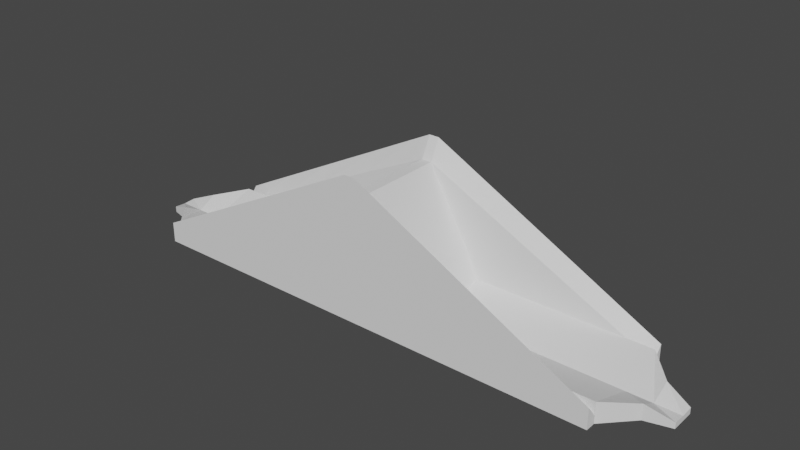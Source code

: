 # Source: seesaw.blend  (saved by Blender 2.93.21; exported with 4.5.12 LTS)
import bpy
from mathutils import Matrix  # noqa: F401  (used for matrix-valued properties, if any)

bpy.ops.wm.read_factory_settings(use_empty=True)
scene = bpy.context.scene
scene.name = 'Scene'

# ---- collections
col_collection = bpy.data.collections.new('Collection'); scene.collection.children.link(col_collection)

# ---- world
world_world = bpy.data.worlds.new('World'); scene.world = world_world
world_world.use_nodes = True; world_world.node_tree.nodes.clear()
_N = world_world.node_tree.nodes; _L = world_world.node_tree.links
n0 = _N.new('ShaderNodeOutputWorld'); n0.name = 'World Output'; n0.location = (300, 300)
n1 = _N.new('ShaderNodeBackground'); n1.name = 'Background'; n1.location = (10, 300)
n1.inputs[0].default_value = (0.05088, 0.05088, 0.05088, 1.0)
_L.new(n1.outputs[0], n0.inputs[0])
n0.is_active_output = True
world_world.color = (0.05088, 0.05088, 0.05088)
world_world.use_sun_shadow = False
world_world.sun_shadow_jitter_overblur = 0.0

# ---- meshes
me_seesaw = bpy.data.meshes.new('Seesaw')
me_seesaw.from_pydata([(-6.723, 11.0, 15.0), (-6.25, 12.75, 15.0), (-5.602, 12.75, 15.0), (-7.5, 11.0, 15.0), (-4.705, 11.0, 15.0), (-3.921, 12.75, 15.0), (-1.75, 12.75, 15.0), (-1.75, 11.0, 15.0), (1.75, 11.0, 15.0), (1.75, 12.45, 15.0), (4.063, 11.0, 15.0), (5.263, 12.75, 15.0), (6.316, 11.0, 15.0), (1.75, 12.75, 15.0), (7.5, 11.0, 15.0), (6.25, 12.75, 15.0), (7.5, 11.0, 14.64), (6.25, 12.75, 14.69), (7.5, 11.0, 13.24), (6.25, 12.75, 13.46), (7.5, 11.0, 11.13), (6.25, 12.75, 11.61), (7.5, 11.0, 8.69), (6.25, 12.75, 9.479), (7.5, 11.0, 6.297), (6.25, 12.75, 7.384), (7.5, 11.0, 4.328), (6.25, 12.75, 5.662), (7.5, 11.0, 3.163), (6.25, 12.75, 4.643), (7.5, 11.0, 3.0), (6.25, 12.75, 4.5), (5.839, 11.0, 3.0), (4.866, 12.75, 4.5), (3.379, 11.0, 3.0), (2.816, 12.75, 4.5), (0.3878, 11.0, 3.0), (0.3231, 12.75, 4.5), (-2.663, 11.0, 3.0), (-2.219, 12.75, 4.5), (-5.3, 11.0, 3.0), (-4.417, 12.75, 4.5), (-7.052, 11.0, 3.0), (-5.876, 12.75, 4.5), (-7.5, 11.0, 3.0), (-6.25, 12.75, 4.5), (-7.5, 11.0, 3.947), (-6.25, 12.75, 5.329), (-7.5, 11.0, 5.75), (-6.25, 12.75, 6.906), (-7.5, 11.0, 8.072), (-6.25, 12.75, 8.938), (-7.5, 11.0, 10.54), (-6.25, 12.75, 11.09), (-7.5, 11.0, 12.76), (-6.25, 12.75, 13.04), (-7.5, 11.0, 14.38), (-6.25, 12.75, 14.46), (-5.0, 14.5, 15.0), (-4.482, 14.5, 15.0), (-3.137, 14.5, 15.0), (-1.75, 13.31, 15.0), (-1.28, 14.5, 15.0), (0.7731, 14.5, 15.0), (-0.846, 13.31, 15.0), (2.708, 14.5, 15.0), (1.417, 13.31, 15.0), (1.75, 13.31, 15.0), (4.211, 14.5, 15.0), (5.0, 14.5, 15.0), (5.0, 14.5, 14.73), (5.0, 14.5, 13.68), (5.0, 14.5, 12.1), (5.0, 14.5, 10.27), (5.0, 14.5, 8.472), (5.0, 14.5, 6.996), (5.0, 14.5, 6.123), (5.0, 14.5, 6.0), (3.893, 14.5, 6.0), (2.253, 14.5, 6.0), (0.2585, 14.5, 6.0), (-1.775, 14.5, 6.0), (-3.533, 14.5, 6.0), (-4.701, 14.5, 6.0), (-5.0, 14.5, 6.0), (-5.0, 14.5, 6.71), (-5.0, 14.5, 8.062), (-5.0, 14.5, 9.804), (-5.0, 14.5, 11.65), (-5.0, 14.5, 13.32), (-5.0, 14.5, 14.53), (-1.75, 11.0, 13.74), (-1.178, 11.0, 5.86), (-1.912, 11.0, 5.86), (-1.75, 11.0, 13.04), (1.75, 11.0, 13.57), (1.75, 11.0, 12.67), (1.75, 11.0, 5.86), (1.75, 13.31, 5.86), (-1.75, 13.31, 5.86), (-4.591, 9.0, 17.26), (-1.0, 11.0, 23.0), (-4.591, 11.0, 21.15), (-1.0, 9.0, 19.0), (-13.5, 9.0, 12.96), (-13.5, 11.0, 16.54), (-24.93, 9.0, 7.431), (-24.93, 11.0, 10.64), (-36.07, 9.0, 2.042), (-36.07, 11.0, 4.885), (-44.14, 9.0, -1.86), (-44.14, 11.0, 0.7179), (-46.5, 9.0, -3.0), (-46.5, 11.0, -0.5), (-46.5, 9.0, -3.166), (-46.5, 11.0, -0.9428), (-46.5, 9.0, -3.484), (-46.5, 11.0, -1.79), (-46.5, 9.0, -3.866), (-46.5, 11.0, -2.809), (-46.5, 9.0, -4.221), (-46.5, 11.0, -3.755), (-46.5, 9.0, -4.455), (-46.5, 11.0, -4.38), (-46.5, 9.0, -4.5), (-46.5, 11.0, -4.5), (-39.68, 9.0, -4.5), (-39.68, 11.0, -4.5), (-29.2, 9.0, -4.5), (-29.2, 11.0, -4.5), (-17.3, 9.0, -4.5), (-17.3, 11.0, -4.5), (-7.32, 9.0, -4.5), (-6.82, 11.0, -4.5), (2.204e-15, 9.0, -4.5), (2.449e-15, 11.0, -4.5), (2.204e-15, 9.0, 5.433), (2.449e-15, 11.0, 0.6236), (2.449e-15, 11.0, 7.124), (2.204e-15, 9.0, -0.1216), (2.204e-15, 9.0, 11.42), (2.449e-15, 11.0, 14.13), (2.204e-15, 9.0, 16.4), (2.449e-15, 11.0, 19.96), (2.204e-15, 9.0, 19.0), (2.449e-15, 11.0, 23.0), (-0.05183, 9.0, 19.0), (-0.05183, 11.0, 23.0), (-0.2292, 9.0, 19.0), (-0.2292, 11.0, 23.0), (-0.4741, 9.0, 19.0), (-0.4741, 11.0, 23.0), (-0.7253, 9.0, 19.0), (-0.7253, 11.0, 23.0), (-0.9211, 9.0, 19.0), (-0.9211, 11.0, 23.0), (2.204e-15, 9.0, -3.798), (2.449e-15, 11.0, -3.678), (4.591, 9.0, 17.26), (1.0, 11.0, 23.0), (1.0, 9.0, 19.0), (4.591, 11.0, 21.15), (13.5, 9.0, 12.96), (13.5, 11.0, 16.54), (24.93, 9.0, 7.431), (24.93, 11.0, 10.64), (36.07, 9.0, 2.042), (36.07, 11.0, 4.885), (44.14, 9.0, -1.86), (44.14, 11.0, 0.7179), (46.5, 9.0, -3.0), (46.5, 11.0, -0.5), (46.5, 9.0, -3.166), (46.5, 11.0, -0.9428), (46.5, 9.0, -3.484), (46.5, 11.0, -1.79), (46.5, 9.0, -3.866), (46.5, 11.0, -2.809), (46.5, 9.0, -4.221), (46.5, 11.0, -3.755), (46.5, 9.0, -4.455), (46.5, 11.0, -4.38), (46.5, 9.0, -4.5), (46.5, 11.0, -4.5), (39.68, 9.0, -4.5), (39.68, 11.0, -4.5), (29.2, 9.0, -4.5), (29.2, 11.0, -4.5), (17.3, 9.0, -4.5), (17.3, 11.0, -4.5), (7.22, 9.0, -4.5), (6.82, 11.0, -4.5), (0.05183, 9.0, 19.0), (0.05183, 11.0, 23.0), (0.2292, 9.0, 19.0), (0.2292, 11.0, 23.0), (0.4741, 9.0, 19.0), (0.4741, 11.0, 23.0), (0.7253, 9.0, 19.0), (0.7253, 11.0, 23.0), (0.9211, 9.0, 19.0), (0.9211, 11.0, 23.0), (-1.0, 9.0, 2.0), (-0.5568, -9.0, -4.5), (-1.0, -9.0, 2.0), (-0.5568, 9.0, -4.5), (4.441e-16, -9.0, -4.5), (2.648e-15, 9.0, -4.5), (1.336e-15, -9.0, 19.0), (3.54e-15, 9.0, 19.0), (-1.0, -9.0, 19.0), (-9.0, -9.0, 5.067), (-9.0, 9.0, 5.067), (-11.5, -9.0, -0.5), (-11.5, 9.0, -0.5), (-46.5, -9.0, -0.5), (-46.5, 9.0, -0.5), (-46.5, -9.0, -4.5), (-7.0, -9.0, -4.5), (-7.0, 9.0, -4.5), (4.591, -9.0, 17.26), (1.0, -11.0, 23.0), (4.591, -11.0, 21.15), (1.0, -9.0, 19.0), (13.5, -9.0, 12.96), (13.5, -11.0, 16.54), (24.93, -9.0, 7.431), (24.93, -11.0, 10.64), (36.07, -9.0, 2.042), (36.07, -11.0, 4.885), (44.14, -9.0, -1.86), (44.14, -11.0, 0.7179), (46.5, -9.0, -3.0), (46.5, -11.0, -0.5), (46.5, -9.0, -3.166), (46.5, -11.0, -0.9428), (46.5, -9.0, -3.484), (46.5, -11.0, -1.79), (46.5, -9.0, -3.866), (46.5, -11.0, -2.809), (46.5, -9.0, -4.221), (46.5, -11.0, -3.755), (46.5, -9.0, -4.455), (46.5, -11.0, -4.38), (46.5, -9.0, -4.5), (46.5, -11.0, -4.5), (39.68, -9.0, -4.5), (39.68, -11.0, -4.5), (29.2, -9.0, -4.5), (29.2, -11.0, -4.5), (17.3, -9.0, -4.5), (17.3, -11.0, -4.5), (7.22, -9.0, -4.5), (6.82, -11.0, -4.5), (7.348e-16, -9.0, -4.5), (7.348e-16, -11.0, -4.5), (7.348e-16, -9.0, -3.798), (7.348e-16, -11.0, -3.678), (7.348e-16, -9.0, -0.1216), (7.348e-16, -9.0, 5.433), (7.348e-16, -11.0, 0.6236), (7.348e-16, -11.0, 7.124), (7.348e-16, -9.0, 11.42), (7.348e-16, -9.0, 16.4), (7.348e-16, -11.0, 14.13), (7.348e-16, -11.0, 19.96), (7.348e-16, -9.0, 19.0), (7.348e-16, -11.0, 23.0), (0.05183, -9.0, 19.0), (0.05183, -11.0, 23.0), (0.2292, -9.0, 19.0), (0.2292, -11.0, 23.0), (0.4741, -9.0, 19.0), (0.4741, -11.0, 23.0), (0.7253, -9.0, 19.0), (0.7253, -11.0, 23.0), (0.9211, -9.0, 19.0), (0.9211, -11.0, 23.0), (-4.591, -9.0, 17.26), (-1.0, -11.0, 23.0), (-4.591, -11.0, 21.15), (-13.5, -9.0, 12.96), (-13.5, -11.0, 16.54), (-24.93, -9.0, 7.431), (-24.93, -11.0, 10.64), (-36.07, -9.0, 2.042), (-36.07, -11.0, 4.885), (-44.14, -9.0, -1.86), (-44.14, -11.0, 0.7179), (-46.5, -9.0, -3.0), (-46.5, -11.0, -0.5), (-46.5, -9.0, -3.166), (-46.5, -11.0, -0.9428), (-46.5, -9.0, -3.484), (-46.5, -11.0, -1.79), (-46.5, -9.0, -3.866), (-46.5, -11.0, -2.809), (-46.5, -9.0, -4.221), (-46.5, -11.0, -3.755), (-46.5, -9.0, -4.455), (-46.5, -11.0, -4.38), (-46.5, -11.0, -4.5), (-39.68, -9.0, -4.5), (-39.68, -11.0, -4.5), (-29.2, -9.0, -4.5), (-29.2, -11.0, -4.5), (-17.3, -9.0, -4.5), (-17.3, -11.0, -4.5), (-7.32, -9.0, -4.5), (-6.82, -11.0, -4.5), (-0.05183, -9.0, 19.0), (-0.05183, -11.0, 23.0), (-0.2292, -9.0, 19.0), (-0.2292, -11.0, 23.0), (-0.4741, -9.0, 19.0), (-0.4741, -11.0, 23.0), (-0.7253, -9.0, 19.0), (-0.7253, -11.0, 23.0), (-0.9211, -9.0, 19.0), (-0.9211, -11.0, 23.0), (1.0, -9.0, 2.0), (0.5568, 9.0, -4.5), (1.0, 9.0, 2.0), (0.5568, -9.0, -4.5), (2.907e-16, 9.0, -4.5), (2.907e-16, -9.0, -4.5), (-6.009e-16, 9.0, 19.0), (-6.009e-16, -9.0, 19.0), (9.0, 9.0, 5.067), (9.0, -9.0, 5.067), (11.5, 9.0, -0.5), (11.5, -9.0, -0.5), (46.5, 9.0, -0.5), (46.5, -9.0, -0.5), (7.0, 9.0, -4.5), (7.0, -9.0, -4.5), (-11.5, 0.0, -3.5), (-46.5, 0.0, -3.5), (11.5, 0.0, -3.5), (46.5, 0.0, -3.5), (46.5, 0.0, -4.5), (-46.5, 0.0, -4.5), (51.5, -3.71, -4.5), (51.5, -3.71, -1.465), (51.5, 0.0, -4.5), (51.5, 3.71, -4.5), (51.5, 3.71, -1.465), (51.5, 0.0, -3.5), (56.35, -2.398, -4.5), (56.35, -2.398, -3.349), (56.35, 0.0, -4.5), (56.35, 2.398, -4.5), (56.35, 2.398, -3.349), (56.35, 0.0, -3.5), (-51.5, 3.71, -4.5), (-51.5, 3.71, -1.465), (-51.5, -4.502e-06, -4.5), (-51.5, -3.71, -4.5), (-51.5, -3.71, -1.465), (-51.5, -4.502e-06, -3.5), (-56.35, 2.398, -4.5), (-56.35, 2.398, -3.349), (-56.35, -4.926e-06, -4.5), (-56.35, -2.398, -4.5), (-56.35, -2.398, -3.349), (-56.35, -4.926e-06, -3.5), (7.348e-16, -8.3, -4.5), (-7.32, -8.3, -4.5), (7.348e-16, -8.3, -3.798), (7.348e-16, -8.3, -0.1216), (7.348e-16, -8.3, 5.433), (7.22, -8.3, -4.5), (2.204e-15, 8.3, -3.798), (7.22, 8.3, -4.5), (-7.32, 8.3, -4.5), (2.204e-15, 8.3, -4.5), (2.204e-15, 8.3, 5.433), (2.204e-15, 8.3, -0.1216)], [], [(0, 1, 2), (0, 3, 1), (4, 2, 5), (4, 0, 2), (4, 6, 7), (4, 5, 6), (8, 9, 10), (11, 12, 13), (9, 12, 10), (9, 13, 12), (14, 11, 15), (14, 12, 11), (16, 15, 17), (16, 14, 15), (18, 17, 19), (18, 16, 17), (20, 19, 21), (20, 18, 19), (22, 21, 23), (22, 20, 21), (24, 23, 25), (24, 22, 23), (26, 25, 27), (26, 24, 25), (28, 27, 29), (28, 26, 27), (30, 29, 31), (30, 28, 29), (32, 31, 33), (32, 30, 31), (34, 33, 35), (34, 32, 33), (36, 35, 37), (36, 34, 35), (38, 37, 39), (38, 36, 37), (40, 39, 41), (40, 38, 39), (42, 41, 43), (42, 40, 41), (44, 43, 45), (44, 42, 43), (46, 45, 47), (46, 44, 45), (48, 47, 49), (48, 46, 47), (50, 49, 51), (50, 48, 49), (52, 51, 53), (52, 50, 51), (54, 53, 55), (54, 52, 53), (56, 55, 57), (56, 54, 55), (3, 57, 1), (3, 56, 57), (2, 58, 59), (2, 1, 58), (5, 59, 60), (5, 2, 59), (5, 61, 6), (61, 60, 62), (61, 5, 60), (65, 64, 63), (65, 66, 64), (67, 11, 13), (67, 68, 11), (65, 67, 66), (65, 68, 67), (15, 68, 69), (15, 11, 68), (17, 69, 70), (17, 15, 69), (19, 70, 71), (19, 17, 70), (21, 71, 72), (21, 19, 71), (23, 72, 73), (23, 21, 72), (25, 73, 74), (25, 23, 73), (27, 74, 75), (27, 25, 74), (29, 75, 76), (29, 27, 75), (31, 76, 77), (31, 29, 76), (33, 77, 78), (33, 31, 77), (35, 78, 79), (35, 33, 78), (37, 79, 80), (37, 35, 79), (39, 80, 81), (39, 37, 80), (41, 81, 82), (41, 39, 81), (43, 82, 83), (43, 41, 82), (45, 83, 84), (45, 43, 83), (47, 84, 85), (47, 45, 84), (49, 85, 86), (49, 47, 85), (51, 86, 87), (51, 49, 86), (53, 87, 88), (53, 51, 87), (55, 88, 89), (55, 53, 88), (57, 89, 90), (57, 55, 89), (1, 90, 58), (1, 57, 90), (3, 56, 0), (0, 54, 4), (0, 56, 54), (4, 91, 7), (4, 52, 91), (4, 54, 52), (92, 93, 36), (50, 91, 52), (50, 94, 91), (95, 10, 8), (95, 20, 10), (95, 22, 20), (95, 96, 22), (36, 97, 92), (97, 22, 96), (97, 36, 22), (10, 18, 12), (10, 20, 18), (12, 16, 14), (12, 18, 16), (22, 34, 24), (22, 36, 34), (24, 32, 26), (24, 34, 32), (26, 32, 28), (28, 32, 30), (38, 48, 40), (38, 50, 48), (40, 46, 42), (40, 48, 46), (42, 46, 44), (90, 59, 89), (90, 58, 59), (89, 60, 88), (89, 59, 60), (88, 62, 87), (88, 60, 62), (87, 81, 86), (87, 80, 81), (87, 62, 80), (86, 82, 85), (86, 81, 82), (85, 83, 84), (85, 82, 83), (80, 73, 79), (80, 63, 73), (80, 62, 63), (79, 74, 78), (79, 73, 74), (78, 76, 77), (78, 75, 76), (78, 74, 75), (73, 63, 72), (72, 65, 71), (72, 63, 65), (71, 68, 70), (71, 65, 68), (70, 68, 69), (8, 98, 95), (8, 9, 98), (67, 98, 13), (97, 96, 98), (13, 98, 9), (95, 98, 96), (67, 66, 98), (66, 64, 98), (7, 91, 6), (91, 94, 6), (61, 6, 94), (97, 98, 92), (98, 99, 93), (92, 98, 93), (98, 64, 61, 99), (100, 101, 102), (100, 103, 101), (104, 102, 105), (104, 100, 102), (106, 105, 107), (106, 104, 105), (108, 107, 109), (108, 106, 107), (110, 109, 111), (110, 108, 109), (112, 111, 113), (112, 110, 111), (114, 113, 115), (114, 112, 113), (116, 115, 117), (116, 114, 115), (118, 117, 119), (118, 116, 117), (120, 119, 121), (120, 118, 119), (122, 121, 123), (122, 120, 121), (124, 123, 125), (124, 122, 123), (126, 125, 127), (126, 124, 125), (128, 127, 129), (128, 126, 127), (130, 129, 131), (130, 128, 129), (132, 131, 133), (132, 130, 131), (134, 133, 135), (134, 132, 133), (136, 137, 138), (136, 139, 137), (140, 138, 141), (142, 141, 143), (144, 143, 145), (144, 142, 143), (146, 145, 147), (146, 144, 145), (148, 147, 149), (148, 146, 147), (150, 149, 151), (150, 148, 149), (152, 151, 153), (152, 150, 151), (154, 153, 155), (154, 152, 153), (103, 155, 101), (103, 154, 155), (154, 142, 152), (154, 103, 142), (152, 142, 150), (150, 142, 148), (148, 142, 146), (146, 142, 144), (142, 100, 140), (142, 103, 100), (140, 104, 136), (140, 100, 104), (104, 132, 136), (104, 130, 132), (132, 134, 375, 374), (130, 106, 128), (130, 104, 106), (128, 108, 126), (128, 106, 108), (126, 110, 124), (126, 108, 110), (124, 110, 122), (122, 110, 120), (120, 110, 118), (118, 110, 116), (116, 110, 114), (114, 110, 112), (143, 102, 101), (143, 141, 102), (101, 155, 143), (141, 105, 102), (141, 138, 105), (131, 107, 105), (131, 129, 107), (105, 133, 131), (105, 138, 133), (129, 109, 107), (129, 127, 109), (109, 127, 111), (111, 115, 113), (111, 117, 115), (111, 119, 117), (127, 119, 111), (127, 121, 119), (121, 127, 123), (123, 127, 125), (133, 157, 135), (133, 137, 157), (133, 138, 137), (143, 147, 145), (143, 149, 147), (143, 151, 149), (143, 153, 151), (143, 155, 153), (158, 159, 160), (158, 161, 159), (162, 161, 158), (162, 163, 161), (164, 163, 162), (164, 165, 163), (166, 165, 164), (166, 167, 165), (168, 167, 166), (168, 169, 167), (170, 169, 168), (170, 171, 169), (172, 171, 170), (172, 173, 171), (174, 173, 172), (174, 175, 173), (176, 175, 174), (176, 177, 175), (178, 177, 176), (178, 179, 177), (180, 179, 178), (180, 181, 179), (182, 181, 180), (182, 183, 181), (184, 183, 182), (184, 185, 183), (186, 185, 184), (186, 187, 185), (188, 187, 186), (188, 189, 187), (190, 189, 188), (190, 191, 189), (134, 191, 190), (134, 135, 191), (156, 135, 134), (156, 157, 135), (139, 157, 156), (139, 137, 157), (140, 138, 136), (142, 141, 140), (192, 145, 144), (192, 193, 145), (194, 193, 192), (194, 195, 193), (196, 195, 194), (196, 197, 195), (198, 197, 196), (198, 199, 197), (200, 199, 198), (200, 201, 199), (160, 201, 200), (160, 159, 201), (200, 198, 142), (200, 142, 160), (198, 196, 142), (196, 194, 142), (194, 192, 142), (192, 144, 142), (142, 158, 160), (142, 140, 158), (140, 162, 158), (140, 136, 162), (136, 132, 374, 376), (162, 190, 188), (162, 136, 190), (190, 136, 376, 373), (134, 190, 373, 375), (188, 164, 162), (188, 186, 164), (186, 166, 164), (186, 184, 166), (184, 168, 166), (184, 182, 168), (182, 180, 168), (180, 178, 168), (178, 176, 168), (176, 174, 168), (174, 172, 168), (172, 170, 168), (143, 161, 141), (143, 159, 161), (159, 143, 201), (141, 163, 138), (141, 161, 163), (189, 165, 187), (189, 163, 165), (163, 191, 138), (163, 189, 191), (187, 167, 185), (187, 165, 167), (167, 169, 185), (169, 171, 173), (169, 173, 175), (169, 175, 177), (185, 177, 179), (185, 169, 177), (179, 181, 185), (181, 183, 185), (191, 135, 157), (191, 157, 137), (191, 137, 138), (143, 145, 193), (143, 193, 195), (143, 195, 197), (143, 197, 199), (143, 199, 201), (202, 203, 204), (202, 205, 203), (205, 206, 203), (205, 207, 206), (207, 208, 206), (207, 209, 208), (209, 210, 208), (209, 103, 210), (103, 211, 210), (103, 212, 211), (212, 213, 211), (212, 214, 336, 213), (214, 216, 337, 336), (215, 213, 336, 337), (124, 218, 217, 341), (124, 219, 218), (219, 204, 218), (219, 202, 204), (202, 212, 103), (219, 212, 202), (219, 214, 212), (202, 207, 205), (202, 209, 207), (202, 103, 209), (214, 124, 216), (214, 219, 124), (213, 217, 218), (213, 215, 217), (218, 211, 213), (218, 204, 211), (211, 204, 210), (204, 208, 210), (204, 206, 208), (206, 204, 203), (220, 221, 222), (220, 223, 221), (224, 222, 225), (224, 220, 222), (226, 225, 227), (226, 224, 225), (228, 227, 229), (228, 226, 227), (230, 229, 231), (230, 228, 229), (232, 231, 233), (232, 230, 231), (234, 233, 235), (234, 232, 233), (236, 235, 237), (236, 234, 235), (238, 237, 239), (238, 236, 237), (240, 239, 241), (240, 238, 239), (242, 241, 243), (242, 240, 241), (244, 243, 245), (244, 242, 243), (246, 245, 247), (246, 244, 245), (248, 247, 249), (248, 246, 247), (250, 249, 251), (250, 248, 249), (252, 251, 253), (252, 250, 251), (254, 253, 255), (254, 252, 253), (256, 255, 257), (258, 256, 257), (259, 260, 261), (262, 259, 261), (263, 264, 265), (263, 262, 264), (266, 265, 267), (266, 263, 265), (268, 267, 269), (268, 266, 267), (270, 269, 271), (270, 268, 269), (272, 271, 273), (272, 270, 271), (274, 273, 275), (274, 272, 273), (276, 275, 277), (276, 274, 275), (223, 277, 221), (223, 276, 277), (276, 263, 274), (276, 223, 263), (274, 263, 272), (272, 263, 270), (270, 263, 268), (268, 263, 266), (263, 220, 262), (263, 223, 220), (262, 224, 259), (262, 220, 224), (377, 374, 372), (224, 252, 259), (224, 250, 252), (376, 374, 377), (308, 259, 370, 367), (250, 226, 248), (250, 224, 226), (248, 228, 246), (248, 226, 228), (246, 230, 244), (246, 228, 230), (244, 230, 242), (242, 230, 240), (240, 230, 238), (238, 230, 236), (236, 230, 234), (234, 230, 232), (265, 222, 221), (265, 264, 222), (221, 277, 265), (264, 225, 222), (264, 261, 225), (251, 227, 225), (251, 249, 227), (225, 253, 251), (225, 261, 253), (249, 229, 227), (249, 247, 229), (229, 247, 231), (231, 235, 233), (231, 237, 235), (231, 239, 237), (247, 239, 231), (247, 241, 239), (241, 247, 243), (243, 247, 245), (253, 257, 255), (253, 260, 257), (253, 261, 260), (265, 269, 267), (265, 271, 269), (265, 273, 271), (265, 275, 273), (265, 277, 275), (278, 279, 210), (278, 280, 279), (281, 280, 278), (281, 282, 280), (283, 282, 281), (283, 284, 282), (285, 284, 283), (285, 286, 284), (287, 286, 285), (287, 288, 286), (289, 288, 287), (289, 290, 288), (291, 290, 289), (291, 292, 290), (293, 292, 291), (293, 294, 292), (295, 294, 293), (295, 296, 294), (297, 296, 295), (297, 298, 296), (299, 298, 297), (299, 300, 298), (217, 300, 299), (217, 301, 300), (302, 301, 217), (302, 303, 301), (304, 303, 302), (304, 305, 303), (306, 305, 304), (306, 307, 305), (308, 307, 306), (308, 309, 307), (254, 309, 308), (254, 255, 309), (256, 255, 254), (258, 260, 257), (259, 260, 258), (262, 264, 261), (310, 267, 266), (310, 311, 267), (312, 311, 310), (312, 313, 311), (314, 313, 312), (314, 315, 313), (316, 315, 314), (316, 317, 315), (318, 317, 316), (318, 319, 317), (210, 319, 318), (210, 279, 319), (318, 316, 263), (318, 263, 210), (316, 314, 263), (314, 312, 263), (312, 310, 263), (310, 266, 263), (263, 278, 210), (263, 262, 278), (262, 281, 278), (262, 259, 281), (252, 254, 366, 371), (281, 308, 306), (281, 259, 308), (254, 308, 367, 366), (259, 252, 371, 370), (306, 283, 281), (306, 304, 283), (304, 285, 283), (304, 302, 285), (302, 287, 285), (302, 217, 287), (217, 299, 287), (299, 297, 287), (297, 295, 287), (295, 293, 287), (293, 291, 287), (291, 289, 287), (265, 280, 264), (265, 279, 280), (279, 265, 319), (264, 282, 261), (264, 280, 282), (307, 284, 305), (307, 282, 284), (282, 309, 261), (282, 307, 309), (305, 286, 303), (305, 284, 286), (286, 288, 303), (288, 290, 292), (288, 292, 294), (288, 294, 296), (303, 296, 298), (303, 288, 296), (298, 300, 303), (300, 301, 303), (309, 255, 257), (309, 257, 260), (309, 260, 261), (265, 267, 311), (265, 311, 313), (265, 313, 315), (265, 315, 317), (265, 317, 319), (320, 321, 322), (320, 323, 321), (323, 324, 321), (323, 325, 324), (325, 326, 324), (325, 327, 326), (327, 160, 326), (327, 223, 160), (223, 328, 160), (223, 329, 328), (329, 330, 328), (329, 331, 338, 330), (332, 330, 338, 339), (333, 339, 338, 331), (244, 340, 344, 342), (333, 244, 342, 343), (244, 334, 182, 340), (244, 335, 334), (335, 322, 334), (335, 320, 322), (320, 329, 223), (335, 329, 320), (335, 331, 329), (320, 325, 323), (320, 327, 325), (320, 223, 327), (331, 244, 333), (331, 335, 244), (330, 182, 334), (330, 332, 182), (334, 328, 330), (334, 322, 328), (328, 322, 160), (322, 326, 160), (322, 324, 326), (324, 322, 321), (215, 337, 359, 358), (217, 215, 358, 357), (344, 345, 351, 350), (346, 347, 353, 352), (339, 333, 343, 347), (182, 332, 346, 345), (332, 339, 347, 346), (340, 182, 345, 344), (351, 352, 353, 350), (348, 350, 353, 349), (342, 344, 350, 348), (347, 343, 349, 353), (345, 346, 352, 351), (343, 342, 348, 349), (356, 357, 363, 362), (358, 359, 365, 364), (363, 364, 365, 362), (360, 362, 365, 361), (354, 356, 362, 360), (359, 355, 361, 365), (357, 358, 364, 363), (355, 354, 360, 361), (341, 217, 357, 356), (337, 216, 355, 359), (124, 341, 356, 354), (216, 124, 354, 355), (63, 64, 61, 62), (61, 94, 93, 99), (370, 371, 369), (369, 371, 368), (368, 371, 366), (370, 369, 367), (369, 368, 367), (368, 366, 367), (372, 374, 375), (376, 377, 373), (377, 372, 373), (372, 375, 373)])
me_seesaw.use_remesh_fix_poles = True
me_seesaw.use_remesh_preserve_attributes = False
me_seesaw.update()

# ---- objects
ob_seesaw = bpy.data.objects.new('Seesaw', me_seesaw)

# ---- transforms, parenting, visibility, modifiers, constraints
ob_seesaw.location = (0.0, 0.0, 0.0)

# ---- collection membership
col_collection.objects.link(ob_seesaw)

# ---- scene / render settings (as saved in the file)
scene.frame_start = 1; scene.frame_end = 250; scene.frame_set(1)
scene.render.engine = 'BLENDER_EEVEE_NEXT'
scene.cycles.use_denoising = False
scene.cycles.samples = 128
scene.cycles.sampling_pattern = 'TABULATED_SOBOL'
scene.cycles.use_adaptive_sampling = False
scene.cycles.use_light_tree = False
scene.view_settings.view_transform = 'Filmic'
bpy.context.view_layer.update()

# ---- added for rendering (the .blend has no active camera and no usable light): camera, sun
cam_auto = bpy.data.cameras.new('AutoCamera')
cam_auto.lens = 50.0
cam_auto.sensor_width = 36.0
cam_auto.clip_end = 1928.52
ob_auto_camera = bpy.data.objects.new('AutoCamera', cam_auto)
scene.collection.objects.link(ob_auto_camera)
ob_auto_camera.location = (109.888, -130.115, 97.1601)
ob_auto_camera.rotation_euler = (1.09748, -7.21219e-08, 0.694738)
scene.camera = ob_auto_camera
light_auto_sun = bpy.data.lights.new('AutoSun', 'SUN')
light_auto_sun.energy = 3.0
light_auto_sun.angle = 0.0523599
ob_auto_sun = bpy.data.objects.new('AutoSun', light_auto_sun)
scene.collection.objects.link(ob_auto_sun)
ob_auto_sun.rotation_euler = (0.872665, 0.174533, 0.523599)
bpy.context.view_layer.update()
